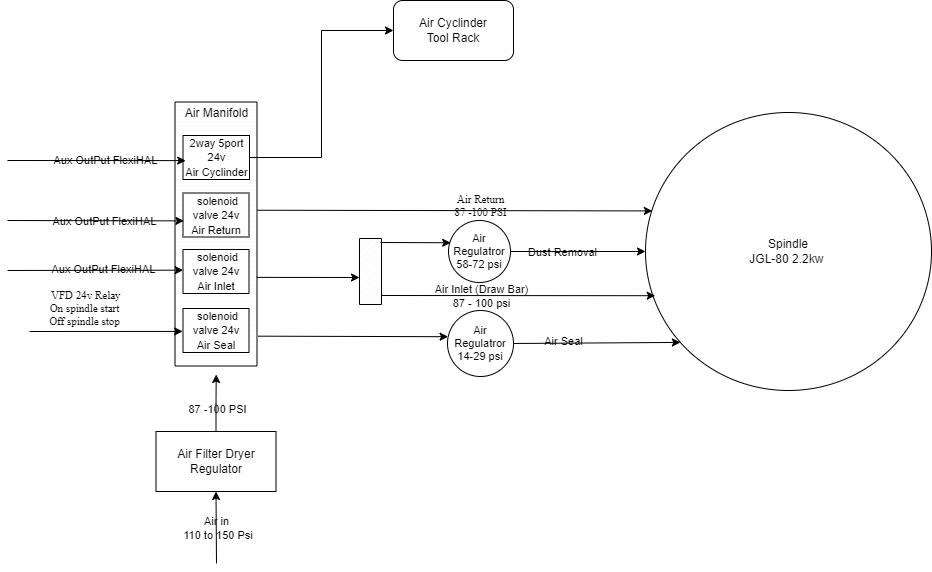

The diagram above was exported from draw.io. Its source (the exported page's mxGraphModel, read from the mxfile embedded in the PNG):
<mxGraphModel dx="2257" dy="550" grid="1" gridSize="22" guides="1" tooltips="1" connect="1" arrows="1" fold="1" page="1" pageScale="1" pageWidth="850" pageHeight="1100" math="0" shadow="0">
  <root>
    <mxCell id="0" />
    <mxCell id="1" parent="0" />
    <mxCell id="QAY1QdJIlFnJQapLAAB_-1" value="" style="endArrow=classic;html=1;rounded=0;fontSize=16;exitX=0.59;exitY=1.006;exitDx=0;exitDy=0;exitPerimeter=0;entryX=0.01;entryY=0.372;entryDx=0;entryDy=0;entryPerimeter=0;labelBackgroundColor=none;fontColor=default;" edge="1" parent="1" source="QAY1QdJIlFnJQapLAAB_-3">
      <mxGeometry relative="1" as="geometry">
        <mxPoint x="252.43399999999997" y="452.172" as="sourcePoint" />
        <mxPoint x="644.8600000000001" y="452.41599999999994" as="targetPoint" />
      </mxGeometry>
    </mxCell>
    <mxCell id="QAY1QdJIlFnJQapLAAB_-2" value="Air Return&#10;87 -100 PSI&#10;" style="edgeLabel;resizable=0;align=center;verticalAlign=middle;fontSize=11;fontFamily=Times New Roman;labelBackgroundColor=none;" connectable="0" vertex="1" parent="QAY1QdJIlFnJQapLAAB_-1">
      <mxGeometry relative="1" as="geometry">
        <mxPoint x="26" y="1" as="offset" />
      </mxGeometry>
    </mxCell>
    <mxCell id="QAY1QdJIlFnJQapLAAB_-21" style="edgeStyle=orthogonalEdgeStyle;rounded=0;orthogonalLoop=1;jettySize=auto;html=1;exitX=0;exitY=0.5;exitDx=0;exitDy=0;exitPerimeter=0;labelBackgroundColor=none;fontColor=default;" edge="1" parent="1" source="QAY1QdJIlFnJQapLAAB_-3">
      <mxGeometry relative="1" as="geometry">
        <mxPoint x="208.71428571428555" y="607.6190476190475" as="targetPoint" />
      </mxGeometry>
    </mxCell>
    <mxCell id="QAY1QdJIlFnJQapLAAB_-3" value="" style="verticalLabelPosition=bottom;verticalAlign=top;html=1;shape=mxgraph.basic.patternFillRect;fillStyle=vert;step=5;fillStrokeWidth=0.2;fillStrokeColor=#dddddd;rotation=-90;labelBackgroundColor=none;" vertex="1" parent="1">
      <mxGeometry x="76.5" y="434.5" width="264" height="82" as="geometry" />
    </mxCell>
    <mxCell id="QAY1QdJIlFnJQapLAAB_-14" value="" style="endArrow=classic;html=1;rounded=0;entryX=0.5;entryY=1;entryDx=0;entryDy=0;labelBackgroundColor=none;fontColor=default;" edge="1" parent="1" target="QAY1QdJIlFnJQapLAAB_-17">
      <mxGeometry relative="1" as="geometry">
        <mxPoint x="209" y="805" as="sourcePoint" />
        <mxPoint x="534" y="585" as="targetPoint" />
      </mxGeometry>
    </mxCell>
    <mxCell id="QAY1QdJIlFnJQapLAAB_-15" value="Air in&lt;br&gt;&amp;nbsp;110 to 150 Psi" style="edgeLabel;resizable=0;html=1;align=center;verticalAlign=middle;labelBackgroundColor=none;" connectable="0" vertex="1" parent="QAY1QdJIlFnJQapLAAB_-14">
      <mxGeometry relative="1" as="geometry" />
    </mxCell>
    <mxCell id="QAY1QdJIlFnJQapLAAB_-22" style="edgeStyle=orthogonalEdgeStyle;rounded=0;orthogonalLoop=1;jettySize=auto;html=1;exitX=0.5;exitY=0;exitDx=0;exitDy=0;labelBackgroundColor=none;fontColor=default;" edge="1" parent="1" source="QAY1QdJIlFnJQapLAAB_-17">
      <mxGeometry relative="1" as="geometry">
        <mxPoint x="208.71428571428555" y="616" as="targetPoint" />
      </mxGeometry>
    </mxCell>
    <mxCell id="QAY1QdJIlFnJQapLAAB_-23" value="87 -100 PSI" style="edgeLabel;html=1;align=center;verticalAlign=middle;resizable=0;points=[];labelBackgroundColor=none;" vertex="1" connectable="0" parent="QAY1QdJIlFnJQapLAAB_-22">
      <mxGeometry x="-0.1858" y="-1" relative="1" as="geometry">
        <mxPoint as="offset" />
      </mxGeometry>
    </mxCell>
    <mxCell id="QAY1QdJIlFnJQapLAAB_-17" value="Air Filter Dryer Regulator" style="rounded=0;whiteSpace=wrap;html=1;labelBackgroundColor=none;" vertex="1" parent="1">
      <mxGeometry x="148.5" y="673" width="120" height="60" as="geometry" />
    </mxCell>
    <mxCell id="QAY1QdJIlFnJQapLAAB_-27" value="Air Manifold&lt;br&gt;" style="text;html=1;align=center;verticalAlign=middle;resizable=0;points=[];autosize=1;strokeColor=none;fillColor=none;labelBackgroundColor=none;" vertex="1" parent="1">
      <mxGeometry x="164.5" y="333" width="88" height="44" as="geometry" />
    </mxCell>
    <mxCell id="QAY1QdJIlFnJQapLAAB_-30" value="&lt;font style=&quot;font-size: 11px;&quot;&gt;&amp;nbsp;solenoid valve 24v&lt;br&gt;Air Return&lt;/font&gt;" style="rounded=0;whiteSpace=wrap;html=1;labelBackgroundColor=none;" vertex="1" parent="1">
      <mxGeometry x="175.5" y="434.5" width="66" height="44" as="geometry" />
    </mxCell>
    <mxCell id="QAY1QdJIlFnJQapLAAB_-31" value="&lt;font style=&quot;font-size: 11px;&quot;&gt;&amp;nbsp;solenoid valve 24v&lt;br&gt;Air Inlet&lt;/font&gt;" style="rounded=0;whiteSpace=wrap;html=1;labelBackgroundColor=none;" vertex="1" parent="1">
      <mxGeometry x="175.5" y="491" width="66" height="44" as="geometry" />
    </mxCell>
    <mxCell id="QAY1QdJIlFnJQapLAAB_-32" value="&lt;font style=&quot;font-size: 11px;&quot;&gt;&amp;nbsp;solenoid valve 24v&lt;br&gt;Air Seal&lt;br&gt;&lt;/font&gt;" style="rounded=0;whiteSpace=wrap;html=1;labelBackgroundColor=none;" vertex="1" parent="1">
      <mxGeometry x="175.5" y="550" width="66" height="44" as="geometry" />
    </mxCell>
    <mxCell id="QAY1QdJIlFnJQapLAAB_-70" style="edgeStyle=orthogonalEdgeStyle;rounded=0;orthogonalLoop=1;jettySize=auto;html=1;entryX=0;entryY=0.5;entryDx=0;entryDy=0;labelBackgroundColor=none;fontColor=default;" edge="1" parent="1" source="QAY1QdJIlFnJQapLAAB_-33" target="QAY1QdJIlFnJQapLAAB_-68">
      <mxGeometry relative="1" as="geometry" />
    </mxCell>
    <mxCell id="QAY1QdJIlFnJQapLAAB_-33" value="&lt;font style=&quot;font-size: 11px;&quot;&gt;2way 5port&lt;br&gt;24v&lt;br&gt;Air Cyclinder&lt;/font&gt;" style="rounded=0;whiteSpace=wrap;html=1;labelBackgroundColor=none;" vertex="1" parent="1">
      <mxGeometry x="175.5" y="377" width="66.5" height="44" as="geometry" />
    </mxCell>
    <mxCell id="QAY1QdJIlFnJQapLAAB_-37" value="" style="edgeStyle=none;orthogonalLoop=1;jettySize=auto;html=1;rounded=0;exitX=0.366;exitY=0.996;exitDx=0;exitDy=0;exitPerimeter=0;labelBackgroundColor=none;fontColor=default;" edge="1" parent="1">
      <mxGeometry width="100" relative="1" as="geometry">
        <mxPoint x="249.1719999999998" y="518.8759999999997" as="sourcePoint" />
        <mxPoint x="352" y="519" as="targetPoint" />
        <Array as="points" />
      </mxGeometry>
    </mxCell>
    <mxCell id="QAY1QdJIlFnJQapLAAB_-39" value="Spindle&lt;br&gt;JGL-80 2.2kw&amp;nbsp;" style="ellipse;whiteSpace=wrap;html=1;labelBackgroundColor=none;" vertex="1" parent="1">
      <mxGeometry x="638" y="354" width="286" height="278" as="geometry" />
    </mxCell>
    <mxCell id="QAY1QdJIlFnJQapLAAB_-40" value="" style="verticalLabelPosition=bottom;verticalAlign=top;html=1;shape=mxgraph.basic.patternFillRect;fillStyle=diag;step=5;fillStrokeWidth=0.2;fillStrokeColor=#dddddd;labelBackgroundColor=none;" vertex="1" parent="1">
      <mxGeometry x="352" y="480" width="22" height="66" as="geometry" />
    </mxCell>
    <mxCell id="QAY1QdJIlFnJQapLAAB_-41" value="" style="edgeStyle=none;orthogonalLoop=1;jettySize=auto;html=1;rounded=0;exitX=0.113;exitY=1.014;exitDx=0;exitDy=0;exitPerimeter=0;entryX=0.009;entryY=0.397;entryDx=0;entryDy=0;entryPerimeter=0;labelBackgroundColor=none;fontColor=default;" edge="1" parent="1" source="QAY1QdJIlFnJQapLAAB_-3" target="QAY1QdJIlFnJQapLAAB_-42">
      <mxGeometry width="100" relative="1" as="geometry">
        <mxPoint x="264" y="572" as="sourcePoint" />
        <mxPoint x="440" y="572" as="targetPoint" />
        <Array as="points" />
      </mxGeometry>
    </mxCell>
    <mxCell id="QAY1QdJIlFnJQapLAAB_-42" value="Air Regulatror&lt;br style=&quot;font-size: 11px;&quot;&gt;14-29 psi" style="ellipse;whiteSpace=wrap;html=1;aspect=fixed;fontSize=11;labelBackgroundColor=none;" vertex="1" parent="1">
      <mxGeometry x="440" y="552" width="66" height="66" as="geometry" />
    </mxCell>
    <mxCell id="QAY1QdJIlFnJQapLAAB_-43" value="" style="endArrow=classic;html=1;rounded=0;entryX=0.131;entryY=0.093;entryDx=0;entryDy=0;entryPerimeter=0;labelBackgroundColor=none;fontColor=default;" edge="1" parent="1" target="QAY1QdJIlFnJQapLAAB_-3">
      <mxGeometry width="50" height="50" relative="1" as="geometry">
        <mxPoint x="22" y="573" as="sourcePoint" />
        <mxPoint x="490" y="506" as="targetPoint" />
      </mxGeometry>
    </mxCell>
    <mxCell id="QAY1QdJIlFnJQapLAAB_-44" value="&amp;nbsp;VFD 24v Relay&lt;br style=&quot;font-size: 11px;&quot;&gt;On spindle start&lt;br style=&quot;font-size: 11px;&quot;&gt;Off spindle stop" style="text;html=1;align=center;verticalAlign=middle;resizable=0;points=[];autosize=1;imageWidth=48;fillColor=none;strokeColor=none;rounded=0;glass=0;imageHeight=18;fontSize=11;fontFamily=Times New Roman;labelBackgroundColor=none;" vertex="1" parent="1">
      <mxGeometry x="33" y="516.5" width="88" height="66" as="geometry" />
    </mxCell>
    <mxCell id="QAY1QdJIlFnJQapLAAB_-47" value="" style="edgeStyle=none;orthogonalLoop=1;jettySize=auto;html=1;rounded=0;exitX=1;exitY=0.5;exitDx=0;exitDy=0;entryX=0.122;entryY=0.827;entryDx=0;entryDy=0;entryPerimeter=0;labelBackgroundColor=none;fontColor=default;" edge="1" parent="1" source="QAY1QdJIlFnJQapLAAB_-42" target="QAY1QdJIlFnJQapLAAB_-39">
      <mxGeometry width="100" relative="1" as="geometry">
        <mxPoint x="539" y="583" as="sourcePoint" />
        <mxPoint x="737.0660000000003" y="583.018" as="targetPoint" />
        <Array as="points" />
      </mxGeometry>
    </mxCell>
    <mxCell id="QAY1QdJIlFnJQapLAAB_-48" value="Air Seal" style="edgeLabel;html=1;align=center;verticalAlign=middle;resizable=0;points=[];labelBackgroundColor=none;" vertex="1" connectable="0" parent="QAY1QdJIlFnJQapLAAB_-47">
      <mxGeometry x="-0.4003" y="2" relative="1" as="geometry">
        <mxPoint as="offset" />
      </mxGeometry>
    </mxCell>
    <mxCell id="QAY1QdJIlFnJQapLAAB_-49" value="" style="edgeStyle=none;orthogonalLoop=1;jettySize=auto;html=1;rounded=0;entryX=0.035;entryY=0.359;entryDx=0;entryDy=0;entryPerimeter=0;labelBackgroundColor=none;fontColor=default;" edge="1" parent="1" target="QAY1QdJIlFnJQapLAAB_-54">
      <mxGeometry width="100" relative="1" as="geometry">
        <mxPoint x="373" y="484" as="sourcePoint" />
        <mxPoint x="440" y="484" as="targetPoint" />
        <Array as="points" />
      </mxGeometry>
    </mxCell>
    <mxCell id="QAY1QdJIlFnJQapLAAB_-51" value="" style="edgeStyle=none;orthogonalLoop=1;jettySize=auto;html=1;rounded=0;exitX=1;exitY=0.909;exitDx=0;exitDy=0;exitPerimeter=0;entryX=0.034;entryY=0.659;entryDx=0;entryDy=0;entryPerimeter=0;labelBackgroundColor=none;fontColor=default;" edge="1" parent="1" target="QAY1QdJIlFnJQapLAAB_-39">
      <mxGeometry width="100" relative="1" as="geometry">
        <mxPoint x="374" y="537.004" as="sourcePoint" />
        <mxPoint x="738.0220000000002" y="537.9380000000001" as="targetPoint" />
        <Array as="points" />
      </mxGeometry>
    </mxCell>
    <mxCell id="QAY1QdJIlFnJQapLAAB_-52" value="Air Inlet (Draw Bar)&lt;br&gt;87 - 100 psi" style="edgeLabel;html=1;align=center;verticalAlign=middle;resizable=0;points=[];labelBackgroundColor=none;" vertex="1" connectable="0" parent="QAY1QdJIlFnJQapLAAB_-51">
      <mxGeometry x="-0.3882" y="1" relative="1" as="geometry">
        <mxPoint x="15" y="1" as="offset" />
      </mxGeometry>
    </mxCell>
    <mxCell id="QAY1QdJIlFnJQapLAAB_-54" value="Air Regulatror&lt;br style=&quot;font-size: 11px;&quot;&gt;58-72 psi" style="ellipse;whiteSpace=wrap;html=1;aspect=fixed;fontSize=11;labelBackgroundColor=none;" vertex="1" parent="1">
      <mxGeometry x="441" y="462" width="62" height="62" as="geometry" />
    </mxCell>
    <mxCell id="QAY1QdJIlFnJQapLAAB_-55" value="" style="edgeStyle=none;orthogonalLoop=1;jettySize=auto;html=1;rounded=0;exitX=1;exitY=0.5;exitDx=0;exitDy=0;entryX=0;entryY=0.5;entryDx=0;entryDy=0;labelBackgroundColor=none;fontColor=default;" edge="1" parent="1" source="QAY1QdJIlFnJQapLAAB_-54" target="QAY1QdJIlFnJQapLAAB_-39">
      <mxGeometry width="100" relative="1" as="geometry">
        <mxPoint x="506" y="494" as="sourcePoint" />
        <mxPoint x="732.9999999999991" y="492.15" as="targetPoint" />
        <Array as="points" />
      </mxGeometry>
    </mxCell>
    <mxCell id="QAY1QdJIlFnJQapLAAB_-58" value="Dust Removal&lt;br&gt;" style="edgeLabel;html=1;align=center;verticalAlign=middle;resizable=0;points=[];labelBackgroundColor=none;" vertex="1" connectable="0" parent="QAY1QdJIlFnJQapLAAB_-55">
      <mxGeometry x="-0.243" relative="1" as="geometry">
        <mxPoint as="offset" />
      </mxGeometry>
    </mxCell>
    <mxCell id="QAY1QdJIlFnJQapLAAB_-59" value="" style="edgeStyle=none;orthogonalLoop=1;jettySize=auto;html=1;rounded=0;entryX=0.363;entryY=0.099;entryDx=0;entryDy=0;entryPerimeter=0;labelBackgroundColor=none;fontColor=default;" edge="1" parent="1" target="QAY1QdJIlFnJQapLAAB_-3">
      <mxGeometry width="100" relative="1" as="geometry">
        <mxPoint y="512" as="sourcePoint" />
        <mxPoint x="78" y="506" as="targetPoint" />
        <Array as="points" />
      </mxGeometry>
    </mxCell>
    <mxCell id="QAY1QdJIlFnJQapLAAB_-60" value="Aux OutPut FlexiHAL&lt;br&gt;" style="edgeLabel;html=1;align=center;verticalAlign=middle;resizable=0;points=[];labelBackgroundColor=none;" vertex="1" connectable="0" parent="QAY1QdJIlFnJQapLAAB_-59">
      <mxGeometry x="-0.2927" y="1" relative="1" as="geometry">
        <mxPoint x="34" as="offset" />
      </mxGeometry>
    </mxCell>
    <mxCell id="QAY1QdJIlFnJQapLAAB_-63" value="" style="edgeStyle=none;orthogonalLoop=1;jettySize=auto;html=1;rounded=0;entryX=0.778;entryY=0.13;entryDx=0;entryDy=0;entryPerimeter=0;labelBackgroundColor=none;fontColor=default;" edge="1" parent="1" target="QAY1QdJIlFnJQapLAAB_-3">
      <mxGeometry width="100" relative="1" as="geometry">
        <mxPoint y="402" as="sourcePoint" />
        <mxPoint x="198.51999999999998" y="427.10799999999983" as="targetPoint" />
        <Array as="points" />
      </mxGeometry>
    </mxCell>
    <mxCell id="QAY1QdJIlFnJQapLAAB_-64" value="Aux OutPut FlexiHAL" style="edgeLabel;html=1;align=center;verticalAlign=middle;resizable=0;points=[];labelBackgroundColor=none;" vertex="1" connectable="0" parent="QAY1QdJIlFnJQapLAAB_-63">
      <mxGeometry x="0.1063" y="1" relative="1" as="geometry">
        <mxPoint x="-2" as="offset" />
      </mxGeometry>
    </mxCell>
    <mxCell id="QAY1QdJIlFnJQapLAAB_-65" value="" style="edgeStyle=none;orthogonalLoop=1;jettySize=auto;html=1;rounded=0;entryX=0.014;entryY=0.634;entryDx=0;entryDy=0;entryPerimeter=0;labelBackgroundColor=none;fontColor=default;" edge="1" parent="1" target="QAY1QdJIlFnJQapLAAB_-30">
      <mxGeometry width="100" relative="1" as="geometry">
        <mxPoint y="462" as="sourcePoint" />
        <mxPoint x="12" y="440" as="targetPoint" />
        <Array as="points" />
      </mxGeometry>
    </mxCell>
    <mxCell id="QAY1QdJIlFnJQapLAAB_-66" value="Aux OutPut FlexiHAL" style="edgeLabel;html=1;align=center;verticalAlign=middle;resizable=0;points=[];labelBackgroundColor=none;" vertex="1" connectable="0" parent="QAY1QdJIlFnJQapLAAB_-65">
      <mxGeometry x="-0.0942" relative="1" as="geometry">
        <mxPoint x="17" as="offset" />
      </mxGeometry>
    </mxCell>
    <mxCell id="QAY1QdJIlFnJQapLAAB_-68" value="Air Cyclinder&lt;br&gt;Tool Rack&lt;br&gt;" style="rounded=1;whiteSpace=wrap;html=1;labelBackgroundColor=none;" vertex="1" parent="1">
      <mxGeometry x="386" y="242" width="120" height="60" as="geometry" />
    </mxCell>
  </root>
</mxGraphModel>